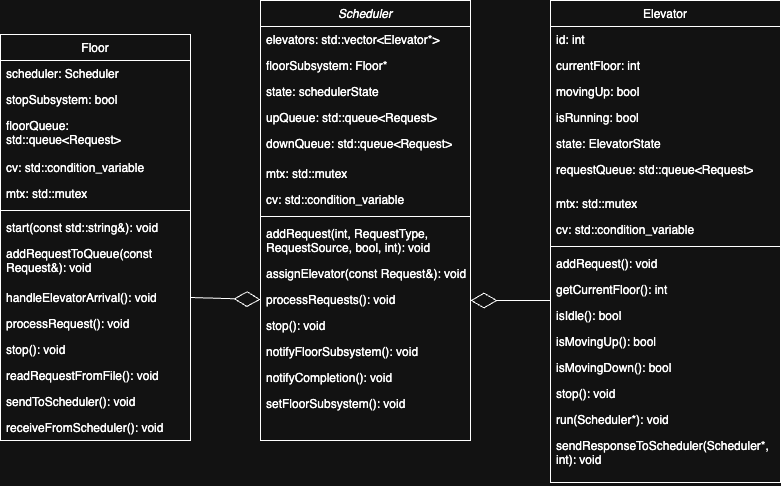

The diagram above was exported from draw.io. Its source (the exported page's mxGraphModel, read from the mxfile embedded in the PNG):
<mxGraphModel dx="1674" dy="819" grid="1" gridSize="10" guides="1" tooltips="1" connect="1" arrows="1" fold="1" page="1" pageScale="1" pageWidth="827" pageHeight="1169" math="0" shadow="0">
  <root>
    <mxCell id="WIyWlLk6GJQsqaUBKTNV-0" />
    <mxCell id="WIyWlLk6GJQsqaUBKTNV-1" parent="WIyWlLk6GJQsqaUBKTNV-0" />
    <mxCell id="ur4rh62YrEeWcwfB7Nqw-39" value="Scheduler" style="swimlane;fontStyle=2;align=center;verticalAlign=top;childLayout=stackLayout;horizontal=1;startSize=26;horizontalStack=0;resizeParent=1;resizeLast=0;collapsible=1;marginBottom=0;rounded=0;shadow=0;strokeWidth=1;" parent="WIyWlLk6GJQsqaUBKTNV-1" vertex="1">
      <mxGeometry x="300" y="130" width="210" height="440" as="geometry">
        <mxRectangle x="230" y="140" width="160" height="26" as="alternateBounds" />
      </mxGeometry>
    </mxCell>
    <mxCell id="ur4rh62YrEeWcwfB7Nqw-40" value="elevators: std::vector&lt;Elevator*&gt;" style="text;align=left;verticalAlign=top;spacingLeft=4;spacingRight=4;overflow=hidden;rotatable=0;points=[[0,0.5],[1,0.5]];portConstraint=eastwest;" parent="ur4rh62YrEeWcwfB7Nqw-39" vertex="1">
      <mxGeometry y="26" width="210" height="26" as="geometry" />
    </mxCell>
    <mxCell id="ur4rh62YrEeWcwfB7Nqw-41" value="floorSubsystem: Floor*" style="text;align=left;verticalAlign=top;spacingLeft=4;spacingRight=4;overflow=hidden;rotatable=0;points=[[0,0.5],[1,0.5]];portConstraint=eastwest;" parent="ur4rh62YrEeWcwfB7Nqw-39" vertex="1">
      <mxGeometry y="52" width="210" height="26" as="geometry" />
    </mxCell>
    <mxCell id="5I6ZHlDBQRDmgu1Siqsq-5" value="state: schedulerState" style="text;strokeColor=none;fillColor=none;align=left;verticalAlign=top;spacingLeft=4;spacingRight=4;overflow=hidden;rotatable=0;points=[[0,0.5],[1,0.5]];portConstraint=eastwest;whiteSpace=wrap;html=1;" vertex="1" parent="ur4rh62YrEeWcwfB7Nqw-39">
      <mxGeometry y="78" width="210" height="26" as="geometry" />
    </mxCell>
    <mxCell id="5I6ZHlDBQRDmgu1Siqsq-10" value="upQueue: std::queue&amp;lt;Request&amp;gt;" style="text;strokeColor=none;fillColor=none;align=left;verticalAlign=top;spacingLeft=4;spacingRight=4;overflow=hidden;rotatable=0;points=[[0,0.5],[1,0.5]];portConstraint=eastwest;whiteSpace=wrap;html=1;" vertex="1" parent="ur4rh62YrEeWcwfB7Nqw-39">
      <mxGeometry y="104" width="210" height="26" as="geometry" />
    </mxCell>
    <mxCell id="5I6ZHlDBQRDmgu1Siqsq-12" value="downQueue: std::queue&amp;lt;Request&amp;gt;" style="text;strokeColor=none;fillColor=none;align=left;verticalAlign=top;spacingLeft=4;spacingRight=4;overflow=hidden;rotatable=0;points=[[0,0.5],[1,0.5]];portConstraint=eastwest;whiteSpace=wrap;html=1;" vertex="1" parent="ur4rh62YrEeWcwfB7Nqw-39">
      <mxGeometry y="130" width="210" height="30" as="geometry" />
    </mxCell>
    <mxCell id="5I6ZHlDBQRDmgu1Siqsq-13" value="mtx: std::mutex" style="text;strokeColor=none;fillColor=none;align=left;verticalAlign=top;spacingLeft=4;spacingRight=4;overflow=hidden;rotatable=0;points=[[0,0.5],[1,0.5]];portConstraint=eastwest;whiteSpace=wrap;html=1;" vertex="1" parent="ur4rh62YrEeWcwfB7Nqw-39">
      <mxGeometry y="160" width="210" height="26" as="geometry" />
    </mxCell>
    <mxCell id="5I6ZHlDBQRDmgu1Siqsq-14" value="cv: std::condition_variable" style="text;strokeColor=none;fillColor=none;align=left;verticalAlign=top;spacingLeft=4;spacingRight=4;overflow=hidden;rotatable=0;points=[[0,0.5],[1,0.5]];portConstraint=eastwest;whiteSpace=wrap;html=1;" vertex="1" parent="ur4rh62YrEeWcwfB7Nqw-39">
      <mxGeometry y="186" width="210" height="26" as="geometry" />
    </mxCell>
    <mxCell id="ur4rh62YrEeWcwfB7Nqw-42" value="" style="line;html=1;strokeWidth=1;align=left;verticalAlign=middle;spacingTop=-1;spacingLeft=3;spacingRight=3;rotatable=0;labelPosition=right;points=[];portConstraint=eastwest;" parent="ur4rh62YrEeWcwfB7Nqw-39" vertex="1">
      <mxGeometry y="212" width="210" height="8" as="geometry" />
    </mxCell>
    <mxCell id="ur4rh62YrEeWcwfB7Nqw-43" value="addRequest(int, RequestType, &#10;RequestSource, bool, int): void" style="text;align=left;verticalAlign=top;spacingLeft=4;spacingRight=4;overflow=hidden;rotatable=0;points=[[0,0.5],[1,0.5]];portConstraint=eastwest;" parent="ur4rh62YrEeWcwfB7Nqw-39" vertex="1">
      <mxGeometry y="220" width="210" height="40" as="geometry" />
    </mxCell>
    <mxCell id="ur4rh62YrEeWcwfB7Nqw-44" value="assignElevator(const Request&amp;): void" style="text;align=left;verticalAlign=top;spacingLeft=4;spacingRight=4;overflow=hidden;rotatable=0;points=[[0,0.5],[1,0.5]];portConstraint=eastwest;" parent="ur4rh62YrEeWcwfB7Nqw-39" vertex="1">
      <mxGeometry y="260" width="210" height="26" as="geometry" />
    </mxCell>
    <mxCell id="ur4rh62YrEeWcwfB7Nqw-45" value="processRequests(): void" style="text;align=left;verticalAlign=top;spacingLeft=4;spacingRight=4;overflow=hidden;rotatable=0;points=[[0,0.5],[1,0.5]];portConstraint=eastwest;" parent="ur4rh62YrEeWcwfB7Nqw-39" vertex="1">
      <mxGeometry y="286" width="210" height="26" as="geometry" />
    </mxCell>
    <mxCell id="5I6ZHlDBQRDmgu1Siqsq-6" value="stop(): void" style="text;strokeColor=none;fillColor=none;align=left;verticalAlign=top;spacingLeft=4;spacingRight=4;overflow=hidden;rotatable=0;points=[[0,0.5],[1,0.5]];portConstraint=eastwest;whiteSpace=wrap;html=1;" vertex="1" parent="ur4rh62YrEeWcwfB7Nqw-39">
      <mxGeometry y="312" width="210" height="26" as="geometry" />
    </mxCell>
    <mxCell id="ur4rh62YrEeWcwfB7Nqw-46" value="notifyFloorSubsystem(): void" style="text;align=left;verticalAlign=top;spacingLeft=4;spacingRight=4;overflow=hidden;rotatable=0;points=[[0,0.5],[1,0.5]];portConstraint=eastwest;" parent="ur4rh62YrEeWcwfB7Nqw-39" vertex="1">
      <mxGeometry y="338" width="210" height="26" as="geometry" />
    </mxCell>
    <mxCell id="ur4rh62YrEeWcwfB7Nqw-47" value="notifyCompletion(): void" style="text;align=left;verticalAlign=top;spacingLeft=4;spacingRight=4;overflow=hidden;rotatable=0;points=[[0,0.5],[1,0.5]];portConstraint=eastwest;" parent="ur4rh62YrEeWcwfB7Nqw-39" vertex="1">
      <mxGeometry y="364" width="210" height="26" as="geometry" />
    </mxCell>
    <mxCell id="ur4rh62YrEeWcwfB7Nqw-48" value="setFloorSubsystem(): void" style="text;align=left;verticalAlign=top;spacingLeft=4;spacingRight=4;overflow=hidden;rotatable=0;points=[[0,0.5],[1,0.5]];portConstraint=eastwest;" parent="ur4rh62YrEeWcwfB7Nqw-39" vertex="1">
      <mxGeometry y="390" width="210" height="26" as="geometry" />
    </mxCell>
    <mxCell id="ur4rh62YrEeWcwfB7Nqw-49" value="Floor" style="swimlane;fontStyle=0;align=center;verticalAlign=top;childLayout=stackLayout;horizontal=1;startSize=26;horizontalStack=0;resizeParent=1;resizeLast=0;collapsible=1;marginBottom=0;rounded=0;shadow=0;strokeWidth=1;" parent="WIyWlLk6GJQsqaUBKTNV-1" vertex="1">
      <mxGeometry x="40" y="164" width="190" height="406" as="geometry">
        <mxRectangle x="130" y="380" width="160" height="26" as="alternateBounds" />
      </mxGeometry>
    </mxCell>
    <mxCell id="ur4rh62YrEeWcwfB7Nqw-50" value="scheduler: Scheduler" style="text;align=left;verticalAlign=top;spacingLeft=4;spacingRight=4;overflow=hidden;rotatable=0;points=[[0,0.5],[1,0.5]];portConstraint=eastwest;" parent="ur4rh62YrEeWcwfB7Nqw-49" vertex="1">
      <mxGeometry y="26" width="190" height="26" as="geometry" />
    </mxCell>
    <mxCell id="ur4rh62YrEeWcwfB7Nqw-51" value="stopSubsystem: bool" style="text;align=left;verticalAlign=top;spacingLeft=4;spacingRight=4;overflow=hidden;rotatable=0;points=[[0,0.5],[1,0.5]];portConstraint=eastwest;" parent="ur4rh62YrEeWcwfB7Nqw-49" vertex="1">
      <mxGeometry y="52" width="190" height="26" as="geometry" />
    </mxCell>
    <mxCell id="5I6ZHlDBQRDmgu1Siqsq-28" value="floorQueue: std::queue&amp;lt;Request&amp;gt;" style="text;strokeColor=none;fillColor=none;align=left;verticalAlign=top;spacingLeft=4;spacingRight=4;overflow=hidden;rotatable=0;points=[[0,0.5],[1,0.5]];portConstraint=eastwest;whiteSpace=wrap;html=1;" vertex="1" parent="ur4rh62YrEeWcwfB7Nqw-49">
      <mxGeometry y="78" width="190" height="42" as="geometry" />
    </mxCell>
    <mxCell id="5I6ZHlDBQRDmgu1Siqsq-27" value="cv: std::condition_variable" style="text;strokeColor=none;fillColor=none;align=left;verticalAlign=top;spacingLeft=4;spacingRight=4;overflow=hidden;rotatable=0;points=[[0,0.5],[1,0.5]];portConstraint=eastwest;whiteSpace=wrap;html=1;" vertex="1" parent="ur4rh62YrEeWcwfB7Nqw-49">
      <mxGeometry y="120" width="190" height="26" as="geometry" />
    </mxCell>
    <mxCell id="5I6ZHlDBQRDmgu1Siqsq-26" value="mtx: std::mutex" style="text;strokeColor=none;fillColor=none;align=left;verticalAlign=top;spacingLeft=4;spacingRight=4;overflow=hidden;rotatable=0;points=[[0,0.5],[1,0.5]];portConstraint=eastwest;whiteSpace=wrap;html=1;" vertex="1" parent="ur4rh62YrEeWcwfB7Nqw-49">
      <mxGeometry y="146" width="190" height="26" as="geometry" />
    </mxCell>
    <mxCell id="ur4rh62YrEeWcwfB7Nqw-52" value="" style="line;html=1;strokeWidth=1;align=left;verticalAlign=middle;spacingTop=-1;spacingLeft=3;spacingRight=3;rotatable=0;labelPosition=right;points=[];portConstraint=eastwest;" parent="ur4rh62YrEeWcwfB7Nqw-49" vertex="1">
      <mxGeometry y="172" width="190" height="8" as="geometry" />
    </mxCell>
    <mxCell id="5I6ZHlDBQRDmgu1Siqsq-7" value="start(const std::string&amp;amp;): void" style="text;strokeColor=none;fillColor=none;align=left;verticalAlign=top;spacingLeft=4;spacingRight=4;overflow=hidden;rotatable=0;points=[[0,0.5],[1,0.5]];portConstraint=eastwest;whiteSpace=wrap;html=1;" vertex="1" parent="ur4rh62YrEeWcwfB7Nqw-49">
      <mxGeometry y="180" width="190" height="26" as="geometry" />
    </mxCell>
    <mxCell id="ur4rh62YrEeWcwfB7Nqw-53" value="addRequestToQueue(const &#10;Request&amp;): void" style="text;align=left;verticalAlign=top;spacingLeft=4;spacingRight=4;overflow=hidden;rotatable=0;points=[[0,0.5],[1,0.5]];portConstraint=eastwest;fontStyle=0" parent="ur4rh62YrEeWcwfB7Nqw-49" vertex="1">
      <mxGeometry y="206" width="190" height="44" as="geometry" />
    </mxCell>
    <mxCell id="ur4rh62YrEeWcwfB7Nqw-54" value="handleElevatorArrival(): void" style="text;align=left;verticalAlign=top;spacingLeft=4;spacingRight=4;overflow=hidden;rotatable=0;points=[[0,0.5],[1,0.5]];portConstraint=eastwest;" parent="ur4rh62YrEeWcwfB7Nqw-49" vertex="1">
      <mxGeometry y="250" width="190" height="26" as="geometry" />
    </mxCell>
    <mxCell id="ur4rh62YrEeWcwfB7Nqw-55" value="processRequest(): void" style="text;align=left;verticalAlign=top;spacingLeft=4;spacingRight=4;overflow=hidden;rotatable=0;points=[[0,0.5],[1,0.5]];portConstraint=eastwest;" parent="ur4rh62YrEeWcwfB7Nqw-49" vertex="1">
      <mxGeometry y="276" width="190" height="26" as="geometry" />
    </mxCell>
    <mxCell id="5I6ZHlDBQRDmgu1Siqsq-8" value="stop(): void" style="text;strokeColor=none;fillColor=none;align=left;verticalAlign=top;spacingLeft=4;spacingRight=4;overflow=hidden;rotatable=0;points=[[0,0.5],[1,0.5]];portConstraint=eastwest;whiteSpace=wrap;html=1;" vertex="1" parent="ur4rh62YrEeWcwfB7Nqw-49">
      <mxGeometry y="302" width="190" height="26" as="geometry" />
    </mxCell>
    <mxCell id="5I6ZHlDBQRDmgu1Siqsq-9" value="readRequestFromFile(): void" style="text;strokeColor=none;fillColor=none;align=left;verticalAlign=top;spacingLeft=4;spacingRight=4;overflow=hidden;rotatable=0;points=[[0,0.5],[1,0.5]];portConstraint=eastwest;whiteSpace=wrap;html=1;" vertex="1" parent="ur4rh62YrEeWcwfB7Nqw-49">
      <mxGeometry y="328" width="190" height="26" as="geometry" />
    </mxCell>
    <mxCell id="ur4rh62YrEeWcwfB7Nqw-56" value="sendToScheduler(): void" style="text;align=left;verticalAlign=top;spacingLeft=4;spacingRight=4;overflow=hidden;rotatable=0;points=[[0,0.5],[1,0.5]];portConstraint=eastwest;" parent="ur4rh62YrEeWcwfB7Nqw-49" vertex="1">
      <mxGeometry y="354" width="190" height="26" as="geometry" />
    </mxCell>
    <mxCell id="ur4rh62YrEeWcwfB7Nqw-57" value="receiveFromScheduler(): void" style="text;align=left;verticalAlign=top;spacingLeft=4;spacingRight=4;overflow=hidden;rotatable=0;points=[[0,0.5],[1,0.5]];portConstraint=eastwest;" parent="ur4rh62YrEeWcwfB7Nqw-49" vertex="1">
      <mxGeometry y="380" width="190" height="26" as="geometry" />
    </mxCell>
    <mxCell id="ur4rh62YrEeWcwfB7Nqw-58" value="Elevator" style="swimlane;fontStyle=0;align=center;verticalAlign=top;childLayout=stackLayout;horizontal=1;startSize=26;horizontalStack=0;resizeParent=1;resizeLast=0;collapsible=1;marginBottom=0;rounded=0;shadow=0;strokeWidth=1;" parent="WIyWlLk6GJQsqaUBKTNV-1" vertex="1">
      <mxGeometry x="590" y="130" width="230" height="482" as="geometry">
        <mxRectangle x="340" y="380" width="170" height="26" as="alternateBounds" />
      </mxGeometry>
    </mxCell>
    <mxCell id="ur4rh62YrEeWcwfB7Nqw-59" value="id: int" style="text;align=left;verticalAlign=top;spacingLeft=4;spacingRight=4;overflow=hidden;rotatable=0;points=[[0,0.5],[1,0.5]];portConstraint=eastwest;" parent="ur4rh62YrEeWcwfB7Nqw-58" vertex="1">
      <mxGeometry y="26" width="230" height="26" as="geometry" />
    </mxCell>
    <mxCell id="ur4rh62YrEeWcwfB7Nqw-60" value="currentFloor: int" style="text;align=left;verticalAlign=top;spacingLeft=4;spacingRight=4;overflow=hidden;rotatable=0;points=[[0,0.5],[1,0.5]];portConstraint=eastwest;" parent="ur4rh62YrEeWcwfB7Nqw-58" vertex="1">
      <mxGeometry y="52" width="230" height="26" as="geometry" />
    </mxCell>
    <mxCell id="ur4rh62YrEeWcwfB7Nqw-61" value="movingUp: bool" style="text;align=left;verticalAlign=top;spacingLeft=4;spacingRight=4;overflow=hidden;rotatable=0;points=[[0,0.5],[1,0.5]];portConstraint=eastwest;" parent="ur4rh62YrEeWcwfB7Nqw-58" vertex="1">
      <mxGeometry y="78" width="230" height="26" as="geometry" />
    </mxCell>
    <mxCell id="ur4rh62YrEeWcwfB7Nqw-62" value="isRunning: bool" style="text;align=left;verticalAlign=top;spacingLeft=4;spacingRight=4;overflow=hidden;rotatable=0;points=[[0,0.5],[1,0.5]];portConstraint=eastwest;" parent="ur4rh62YrEeWcwfB7Nqw-58" vertex="1">
      <mxGeometry y="104" width="230" height="26" as="geometry" />
    </mxCell>
    <mxCell id="5I6ZHlDBQRDmgu1Siqsq-4" value="state: ElevatorState" style="text;strokeColor=none;fillColor=none;align=left;verticalAlign=top;spacingLeft=4;spacingRight=4;overflow=hidden;rotatable=0;points=[[0,0.5],[1,0.5]];portConstraint=eastwest;whiteSpace=wrap;html=1;" vertex="1" parent="ur4rh62YrEeWcwfB7Nqw-58">
      <mxGeometry y="130" width="230" height="26" as="geometry" />
    </mxCell>
    <mxCell id="5I6ZHlDBQRDmgu1Siqsq-17" value="requestQueue: std::queue&amp;lt;Request&amp;gt;" style="text;strokeColor=none;fillColor=none;align=left;verticalAlign=top;spacingLeft=4;spacingRight=4;overflow=hidden;rotatable=0;points=[[0,0.5],[1,0.5]];portConstraint=eastwest;whiteSpace=wrap;html=1;" vertex="1" parent="ur4rh62YrEeWcwfB7Nqw-58">
      <mxGeometry y="156" width="230" height="34" as="geometry" />
    </mxCell>
    <mxCell id="5I6ZHlDBQRDmgu1Siqsq-18" value="mtx: std::mutex" style="text;strokeColor=none;fillColor=none;align=left;verticalAlign=top;spacingLeft=4;spacingRight=4;overflow=hidden;rotatable=0;points=[[0,0.5],[1,0.5]];portConstraint=eastwest;whiteSpace=wrap;html=1;" vertex="1" parent="ur4rh62YrEeWcwfB7Nqw-58">
      <mxGeometry y="190" width="230" height="26" as="geometry" />
    </mxCell>
    <mxCell id="5I6ZHlDBQRDmgu1Siqsq-19" value="cv: std::condition_variable" style="text;strokeColor=none;fillColor=none;align=left;verticalAlign=top;spacingLeft=4;spacingRight=4;overflow=hidden;rotatable=0;points=[[0,0.5],[1,0.5]];portConstraint=eastwest;whiteSpace=wrap;html=1;" vertex="1" parent="ur4rh62YrEeWcwfB7Nqw-58">
      <mxGeometry y="216" width="230" height="26" as="geometry" />
    </mxCell>
    <mxCell id="ur4rh62YrEeWcwfB7Nqw-63" value="" style="line;html=1;strokeWidth=1;align=left;verticalAlign=middle;spacingTop=-1;spacingLeft=3;spacingRight=3;rotatable=0;labelPosition=right;points=[];portConstraint=eastwest;" parent="ur4rh62YrEeWcwfB7Nqw-58" vertex="1">
      <mxGeometry y="242" width="230" height="8" as="geometry" />
    </mxCell>
    <mxCell id="ur4rh62YrEeWcwfB7Nqw-64" value="addRequest(): void" style="text;align=left;verticalAlign=top;spacingLeft=4;spacingRight=4;overflow=hidden;rotatable=0;points=[[0,0.5],[1,0.5]];portConstraint=eastwest;" parent="ur4rh62YrEeWcwfB7Nqw-58" vertex="1">
      <mxGeometry y="250" width="230" height="26" as="geometry" />
    </mxCell>
    <mxCell id="ur4rh62YrEeWcwfB7Nqw-65" value="getCurrentFloor(): int" style="text;align=left;verticalAlign=top;spacingLeft=4;spacingRight=4;overflow=hidden;rotatable=0;points=[[0,0.5],[1,0.5]];portConstraint=eastwest;" parent="ur4rh62YrEeWcwfB7Nqw-58" vertex="1">
      <mxGeometry y="276" width="230" height="26" as="geometry" />
    </mxCell>
    <mxCell id="ur4rh62YrEeWcwfB7Nqw-66" value="isIdle(): bool" style="text;align=left;verticalAlign=top;spacingLeft=4;spacingRight=4;overflow=hidden;rotatable=0;points=[[0,0.5],[1,0.5]];portConstraint=eastwest;" parent="ur4rh62YrEeWcwfB7Nqw-58" vertex="1">
      <mxGeometry y="302" width="230" height="26" as="geometry" />
    </mxCell>
    <mxCell id="ur4rh62YrEeWcwfB7Nqw-67" value="isMovingUp(): bool" style="text;align=left;verticalAlign=top;spacingLeft=4;spacingRight=4;overflow=hidden;rotatable=0;points=[[0,0.5],[1,0.5]];portConstraint=eastwest;" parent="ur4rh62YrEeWcwfB7Nqw-58" vertex="1">
      <mxGeometry y="328" width="230" height="26" as="geometry" />
    </mxCell>
    <mxCell id="ur4rh62YrEeWcwfB7Nqw-68" value="isMovingDown(): bool" style="text;align=left;verticalAlign=top;spacingLeft=4;spacingRight=4;overflow=hidden;rotatable=0;points=[[0,0.5],[1,0.5]];portConstraint=eastwest;" parent="ur4rh62YrEeWcwfB7Nqw-58" vertex="1">
      <mxGeometry y="354" width="230" height="26" as="geometry" />
    </mxCell>
    <mxCell id="5I6ZHlDBQRDmgu1Siqsq-25" value="stop(): void" style="text;strokeColor=none;fillColor=none;align=left;verticalAlign=top;spacingLeft=4;spacingRight=4;overflow=hidden;rotatable=0;points=[[0,0.5],[1,0.5]];portConstraint=eastwest;whiteSpace=wrap;html=1;" vertex="1" parent="ur4rh62YrEeWcwfB7Nqw-58">
      <mxGeometry y="380" width="230" height="26" as="geometry" />
    </mxCell>
    <mxCell id="5I6ZHlDBQRDmgu1Siqsq-24" value="run(Scheduler*): void" style="text;strokeColor=none;fillColor=none;align=left;verticalAlign=top;spacingLeft=4;spacingRight=4;overflow=hidden;rotatable=0;points=[[0,0.5],[1,0.5]];portConstraint=eastwest;whiteSpace=wrap;html=1;" vertex="1" parent="ur4rh62YrEeWcwfB7Nqw-58">
      <mxGeometry y="406" width="230" height="26" as="geometry" />
    </mxCell>
    <mxCell id="ur4rh62YrEeWcwfB7Nqw-69" value="sendResponseToScheduler(Scheduler*, &#10;int): void" style="text;align=left;verticalAlign=top;spacingLeft=4;spacingRight=4;overflow=hidden;rotatable=0;points=[[0,0.5],[1,0.5]];portConstraint=eastwest;" parent="ur4rh62YrEeWcwfB7Nqw-58" vertex="1">
      <mxGeometry y="432" width="230" height="50" as="geometry" />
    </mxCell>
    <mxCell id="5I6ZHlDBQRDmgu1Siqsq-44" value="" style="endArrow=diamondThin;endFill=0;endSize=24;html=1;rounded=0;entryX=0;entryY=0.5;entryDx=0;entryDy=0;" edge="1" parent="WIyWlLk6GJQsqaUBKTNV-1" target="ur4rh62YrEeWcwfB7Nqw-45">
      <mxGeometry width="160" relative="1" as="geometry">
        <mxPoint x="230" y="427" as="sourcePoint" />
        <mxPoint x="260" y="320" as="targetPoint" />
      </mxGeometry>
    </mxCell>
    <mxCell id="5I6ZHlDBQRDmgu1Siqsq-43" value="" style="endArrow=diamondThin;endFill=0;endSize=24;html=1;rounded=0;" edge="1" parent="WIyWlLk6GJQsqaUBKTNV-1">
      <mxGeometry width="160" relative="1" as="geometry">
        <mxPoint x="590" y="430" as="sourcePoint" />
        <mxPoint x="510" y="430" as="targetPoint" />
      </mxGeometry>
    </mxCell>
  </root>
</mxGraphModel>